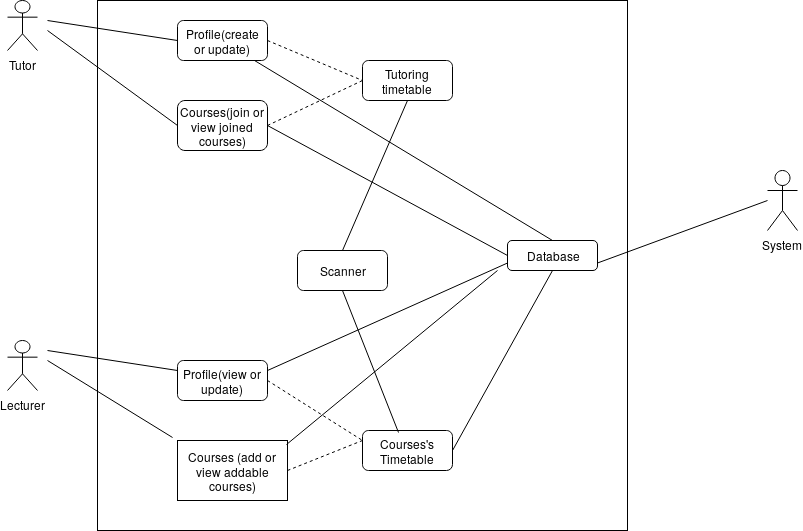

The diagram above was exported from draw.io. Its source (the exported page's mxGraphModel, read from the mxfile embedded in the PNG):
<mxGraphModel dx="1021" dy="582" grid="1" gridSize="10" guides="1" tooltips="1" connect="1" arrows="1" fold="1" page="1" pageScale="1" pageWidth="1100" pageHeight="850" background="#ffffff" math="0" shadow="0">
  <root>
    <mxCell id="0" />
    <mxCell id="1" parent="0" />
    <mxCell id="MGWiElgPBJixZYEq1BD2-59" value="" style="whiteSpace=wrap;html=1;aspect=fixed;" vertex="1" parent="1">
      <mxGeometry x="330" y="20" width="530" height="530" as="geometry" />
    </mxCell>
    <mxCell id="MGWiElgPBJixZYEq1BD2-62" value="Tutor" style="shape=umlActor;verticalLabelPosition=bottom;labelBackgroundColor=#ffffff;verticalAlign=top;html=1;outlineConnect=0;" vertex="1" parent="1">
      <mxGeometry x="240" y="20" width="30" height="50" as="geometry" />
    </mxCell>
    <mxCell id="MGWiElgPBJixZYEq1BD2-64" value="Lecturer" style="shape=umlActor;verticalLabelPosition=bottom;labelBackgroundColor=#ffffff;verticalAlign=top;html=1;outlineConnect=0;" vertex="1" parent="1">
      <mxGeometry x="240" y="360" width="30" height="50" as="geometry" />
    </mxCell>
    <mxCell id="MGWiElgPBJixZYEq1BD2-69" value="Profile(create or update)" style="rounded=1;whiteSpace=wrap;html=1;" vertex="1" parent="1">
      <mxGeometry x="410" y="40" width="90" height="40" as="geometry" />
    </mxCell>
    <mxCell id="MGWiElgPBJixZYEq1BD2-70" value="Courses(join or view joined courses)" style="rounded=1;whiteSpace=wrap;html=1;" vertex="1" parent="1">
      <mxGeometry x="410" y="120" width="90" height="50" as="geometry" />
    </mxCell>
    <mxCell id="MGWiElgPBJixZYEq1BD2-71" value="Profile(view or update)" style="rounded=1;whiteSpace=wrap;html=1;" vertex="1" parent="1">
      <mxGeometry x="410" y="380" width="90" height="40" as="geometry" />
    </mxCell>
    <mxCell id="MGWiElgPBJixZYEq1BD2-73" value="Tutoring timetable" style="rounded=1;whiteSpace=wrap;html=1;" vertex="1" parent="1">
      <mxGeometry x="595" y="80" width="90" height="40" as="geometry" />
    </mxCell>
    <mxCell id="MGWiElgPBJixZYEq1BD2-74" value="Courses's Timetable" style="rounded=1;whiteSpace=wrap;html=1;" vertex="1" parent="1">
      <mxGeometry x="595" y="450" width="90" height="40" as="geometry" />
    </mxCell>
    <mxCell id="MGWiElgPBJixZYEq1BD2-76" value="Scanner" style="rounded=1;whiteSpace=wrap;html=1;" vertex="1" parent="1">
      <mxGeometry x="530" y="270" width="90" height="40" as="geometry" />
    </mxCell>
    <mxCell id="MGWiElgPBJixZYEq1BD2-79" value="Courses (add or view addable courses)" style="rounded=1;whiteSpace=wrap;html=1;arcSize=0;" vertex="1" parent="1">
      <mxGeometry x="410" y="460" width="110" height="60" as="geometry" />
    </mxCell>
    <mxCell id="MGWiElgPBJixZYEq1BD2-82" value="" style="endArrow=none;html=1;" edge="1" parent="1">
      <mxGeometry width="50" height="50" relative="1" as="geometry">
        <mxPoint x="280" y="370" as="sourcePoint" />
        <mxPoint x="410" y="390" as="targetPoint" />
      </mxGeometry>
    </mxCell>
    <mxCell id="MGWiElgPBJixZYEq1BD2-83" value="" style="endArrow=none;html=1;exitX=-0.045;exitY=-0.05;exitDx=0;exitDy=0;exitPerimeter=0;" edge="1" parent="1" source="MGWiElgPBJixZYEq1BD2-79">
      <mxGeometry width="50" height="50" relative="1" as="geometry">
        <mxPoint x="240" y="850" as="sourcePoint" />
        <mxPoint x="280" y="380" as="targetPoint" />
      </mxGeometry>
    </mxCell>
    <mxCell id="MGWiElgPBJixZYEq1BD2-85" value="" style="endArrow=none;html=1;exitX=0;exitY=0.5;exitDx=0;exitDy=0;" edge="1" parent="1" source="MGWiElgPBJixZYEq1BD2-69">
      <mxGeometry width="50" height="50" relative="1" as="geometry">
        <mxPoint x="240" y="610" as="sourcePoint" />
        <mxPoint x="280" y="40" as="targetPoint" />
      </mxGeometry>
    </mxCell>
    <mxCell id="MGWiElgPBJixZYEq1BD2-86" value="" style="endArrow=none;html=1;exitX=0;exitY=0.5;exitDx=0;exitDy=0;" edge="1" parent="1" source="MGWiElgPBJixZYEq1BD2-70">
      <mxGeometry width="50" height="50" relative="1" as="geometry">
        <mxPoint x="240" y="610" as="sourcePoint" />
        <mxPoint x="280" y="50" as="targetPoint" />
      </mxGeometry>
    </mxCell>
    <mxCell id="MGWiElgPBJixZYEq1BD2-87" value="" style="endArrow=none;dashed=1;html=1;entryX=0;entryY=0.5;entryDx=0;entryDy=0;exitX=1;exitY=0.5;exitDx=0;exitDy=0;" edge="1" parent="1" source="MGWiElgPBJixZYEq1BD2-69" target="MGWiElgPBJixZYEq1BD2-73">
      <mxGeometry width="50" height="50" relative="1" as="geometry">
        <mxPoint x="240" y="610" as="sourcePoint" />
        <mxPoint x="290" y="560" as="targetPoint" />
      </mxGeometry>
    </mxCell>
    <mxCell id="MGWiElgPBJixZYEq1BD2-88" value="" style="endArrow=none;dashed=1;html=1;entryX=0;entryY=0.5;entryDx=0;entryDy=0;exitX=1;exitY=0.5;exitDx=0;exitDy=0;" edge="1" parent="1" source="MGWiElgPBJixZYEq1BD2-70" target="MGWiElgPBJixZYEq1BD2-73">
      <mxGeometry width="50" height="50" relative="1" as="geometry">
        <mxPoint x="240" y="610" as="sourcePoint" />
        <mxPoint x="290" y="560" as="targetPoint" />
      </mxGeometry>
    </mxCell>
    <mxCell id="MGWiElgPBJixZYEq1BD2-89" value="" style="endArrow=none;dashed=1;html=1;entryX=0;entryY=0.25;entryDx=0;entryDy=0;exitX=1;exitY=0.5;exitDx=0;exitDy=0;" edge="1" parent="1" source="MGWiElgPBJixZYEq1BD2-71" target="MGWiElgPBJixZYEq1BD2-74">
      <mxGeometry width="50" height="50" relative="1" as="geometry">
        <mxPoint x="240" y="610" as="sourcePoint" />
        <mxPoint x="290" y="560" as="targetPoint" />
      </mxGeometry>
    </mxCell>
    <mxCell id="MGWiElgPBJixZYEq1BD2-90" value="" style="endArrow=none;dashed=1;html=1;entryX=0;entryY=0.25;entryDx=0;entryDy=0;" edge="1" parent="1" target="MGWiElgPBJixZYEq1BD2-74">
      <mxGeometry width="50" height="50" relative="1" as="geometry">
        <mxPoint x="520" y="490" as="sourcePoint" />
        <mxPoint x="290" y="560" as="targetPoint" />
      </mxGeometry>
    </mxCell>
    <mxCell id="MGWiElgPBJixZYEq1BD2-92" value="" style="endArrow=none;html=1;entryX=0.5;entryY=1;entryDx=0;entryDy=0;exitX=0.4;exitY=0.05;exitDx=0;exitDy=0;exitPerimeter=0;" edge="1" parent="1" source="MGWiElgPBJixZYEq1BD2-74" target="MGWiElgPBJixZYEq1BD2-76">
      <mxGeometry width="50" height="50" relative="1" as="geometry">
        <mxPoint x="240" y="610" as="sourcePoint" />
        <mxPoint x="290" y="560" as="targetPoint" />
      </mxGeometry>
    </mxCell>
    <mxCell id="MGWiElgPBJixZYEq1BD2-95" value="" style="endArrow=none;html=1;entryX=0.5;entryY=0;entryDx=0;entryDy=0;exitX=0.5;exitY=1;exitDx=0;exitDy=0;" edge="1" parent="1" source="MGWiElgPBJixZYEq1BD2-73" target="MGWiElgPBJixZYEq1BD2-76">
      <mxGeometry width="50" height="50" relative="1" as="geometry">
        <mxPoint x="240" y="610" as="sourcePoint" />
        <mxPoint x="290" y="560" as="targetPoint" />
      </mxGeometry>
    </mxCell>
    <mxCell id="MGWiElgPBJixZYEq1BD2-98" value="System" style="shape=umlActor;verticalLabelPosition=bottom;labelBackgroundColor=#ffffff;verticalAlign=top;html=1;outlineConnect=0;" vertex="1" parent="1">
      <mxGeometry x="1000" y="190" width="30" height="60" as="geometry" />
    </mxCell>
    <mxCell id="MGWiElgPBJixZYEq1BD2-99" value="Database" style="rounded=1;whiteSpace=wrap;html=1;" vertex="1" parent="1">
      <mxGeometry x="740" y="260" width="90" height="30" as="geometry" />
    </mxCell>
    <mxCell id="MGWiElgPBJixZYEq1BD2-100" value="" style="endArrow=none;html=1;entryX=0;entryY=0.75;entryDx=0;entryDy=0;exitX=1;exitY=0.25;exitDx=0;exitDy=0;" edge="1" parent="1" source="MGWiElgPBJixZYEq1BD2-71" target="MGWiElgPBJixZYEq1BD2-99">
      <mxGeometry width="50" height="50" relative="1" as="geometry">
        <mxPoint x="230" y="610" as="sourcePoint" />
        <mxPoint x="280" y="560" as="targetPoint" />
      </mxGeometry>
    </mxCell>
    <mxCell id="MGWiElgPBJixZYEq1BD2-101" value="" style="endArrow=none;html=1;exitX=0.991;exitY=0.067;exitDx=0;exitDy=0;exitPerimeter=0;" edge="1" parent="1" source="MGWiElgPBJixZYEq1BD2-79">
      <mxGeometry width="50" height="50" relative="1" as="geometry">
        <mxPoint x="230" y="610" as="sourcePoint" />
        <mxPoint x="730" y="290" as="targetPoint" />
      </mxGeometry>
    </mxCell>
    <mxCell id="MGWiElgPBJixZYEq1BD2-102" value="" style="endArrow=none;html=1;entryX=0.5;entryY=1;entryDx=0;entryDy=0;exitX=1;exitY=0.5;exitDx=0;exitDy=0;" edge="1" parent="1" source="MGWiElgPBJixZYEq1BD2-74" target="MGWiElgPBJixZYEq1BD2-99">
      <mxGeometry width="50" height="50" relative="1" as="geometry">
        <mxPoint x="230" y="610" as="sourcePoint" />
        <mxPoint x="280" y="560" as="targetPoint" />
      </mxGeometry>
    </mxCell>
    <mxCell id="MGWiElgPBJixZYEq1BD2-103" value="" style="endArrow=none;html=1;entryX=0.5;entryY=0;entryDx=0;entryDy=0;exitX=0.856;exitY=1;exitDx=0;exitDy=0;exitPerimeter=0;" edge="1" parent="1" source="MGWiElgPBJixZYEq1BD2-69" target="MGWiElgPBJixZYEq1BD2-99">
      <mxGeometry width="50" height="50" relative="1" as="geometry">
        <mxPoint x="230" y="610" as="sourcePoint" />
        <mxPoint x="280" y="560" as="targetPoint" />
      </mxGeometry>
    </mxCell>
    <mxCell id="MGWiElgPBJixZYEq1BD2-105" value="" style="endArrow=none;html=1;entryX=1;entryY=0.5;entryDx=0;entryDy=0;exitX=0;exitY=0.5;exitDx=0;exitDy=0;" edge="1" parent="1" source="MGWiElgPBJixZYEq1BD2-99" target="MGWiElgPBJixZYEq1BD2-70">
      <mxGeometry width="50" height="50" relative="1" as="geometry">
        <mxPoint x="230" y="680" as="sourcePoint" />
        <mxPoint x="280" y="630" as="targetPoint" />
      </mxGeometry>
    </mxCell>
    <mxCell id="MGWiElgPBJixZYEq1BD2-106" value="" style="endArrow=none;html=1;exitX=1;exitY=0.75;exitDx=0;exitDy=0;" edge="1" parent="1" source="MGWiElgPBJixZYEq1BD2-99">
      <mxGeometry width="50" height="50" relative="1" as="geometry">
        <mxPoint x="230" y="620" as="sourcePoint" />
        <mxPoint x="1000" y="220" as="targetPoint" />
      </mxGeometry>
    </mxCell>
  </root>
</mxGraphModel>